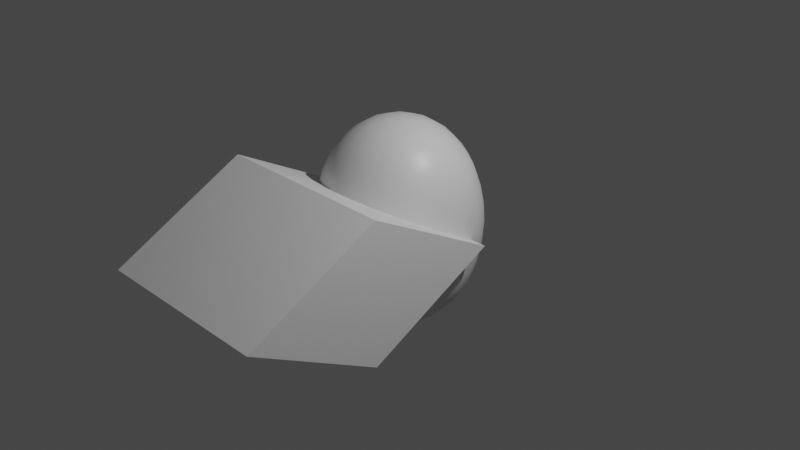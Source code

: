 # Source: kiwi.blend  (saved by Blender 3.0.42; exported with 4.5.12 LTS)
import bpy
from mathutils import Matrix  # noqa: F401  (used for matrix-valued properties, if any)

bpy.ops.wm.read_factory_settings(use_empty=True)
scene = bpy.context.scene
scene.name = 'Scene'

# ---- collections
col_collection = bpy.data.collections.new('Collection'); scene.collection.children.link(col_collection)

# ---- materials (node trees are filled in below, after node groups)
mat_material = bpy.data.materials.new('Material')
mat_material.alpha_threshold = 0.0
mat_material.use_transparent_shadow = False
mat_material.line_color = (0.0, 0.0, 0.0, 1.0)

# ---- material node trees
mat_material.use_nodes = True; mat_material.node_tree.nodes.clear()
_N = mat_material.node_tree.nodes; _L = mat_material.node_tree.links
n0 = _N.new('ShaderNodeOutputMaterial'); n0.name = 'Material Output'; n0.location = (300, 300)
n1 = _N.new('ShaderNodeBsdfPrincipled'); n1.name = 'Principled BSDF'; n1.location = (10, 300)
n1.distribution = 'GGX'
n1.subsurface_method = 'RANDOM_WALK_SKIN'
n1.inputs[2].default_value = 0.4
n1.inputs[3].default_value = 1.45
n1.inputs[27].default_value = (0.0, 0.0, 0.0, 1.0)
n1.inputs[28].default_value = 1.0
_L.new(n1.outputs[0], n0.inputs[0])
n0.is_active_output = True

# ---- world
world_world = bpy.data.worlds.new('World'); scene.world = world_world
world_world.use_nodes = True; world_world.node_tree.nodes.clear()
_N = world_world.node_tree.nodes; _L = world_world.node_tree.links
n0 = _N.new('ShaderNodeOutputWorld'); n0.name = 'World Output'; n0.location = (300, 300)
n1 = _N.new('ShaderNodeBackground'); n1.name = 'Background'; n1.location = (10, 300)
n1.inputs[0].default_value = (0.05088, 0.05088, 0.05088, 1.0)
_L.new(n1.outputs[0], n0.inputs[0])
n0.is_active_output = True
world_world.color = (0.05088, 0.05088, 0.05088)
world_world.use_sun_shadow = False
world_world.sun_shadow_jitter_overblur = 0.0

# ---- cameras
cam_camera = bpy.data.cameras.new('Camera')
cam_camera.clip_end = 100.0
cam_camera.ortho_scale = 7.314

# ---- lights
light_light = bpy.data.lights.new('Light', 'POINT')
light_light.transmission_factor = 0.0
light_light.energy = 1000.0
light_light.shadow_soft_size = 0.1
light_light.shadow_maximum_resolution = 0.006
light_light.use_absolute_resolution = True

# ---- meshes
me_cube = bpy.data.meshes.new('Cube')
me_cube.from_pydata([(1.0, 1.0, 1.0), (1.0, 1.0, -1.0), (1.0, -1.0, 1.0), (1.0, -1.0, -1.0), (-1.0, 1.0, 1.0), (-1.0, 1.0, -1.0), (-1.0, -1.0, 1.0), (-1.0, -1.0, -1.0)], [], [(0, 4, 6, 2), (3, 2, 6, 7), (7, 6, 4, 5), (5, 1, 3, 7), (1, 0, 2, 3), (5, 4, 0, 1)])
me_cube.polygons.foreach_set('use_smooth', [True] * 6)
_uv = me_cube.uv_layers.new(name='UVMap')
_uv.uv.foreach_set('vector', [0.625, 0.5, 0.875, 0.5, 0.875, 0.75, 0.625, 0.75, 0.375, 0.75, 0.625, 0.75, 0.625, 1.0, 0.375, 1.0, 0.375, 0.0, 0.625, 0.0, 0.625, 0.25, 0.375, 0.25, 0.125, 0.5, 0.375, 0.5, 0.375, 0.75, 0.125, 0.75, 0.375, 0.5, 0.625, 0.5, 0.625, 0.75, 0.375, 0.75, 0.375, 0.25, 0.625, 0.25, 0.625, 0.5, 0.375, 0.5])
me_cube.materials.append(mat_material)
me_cube.use_remesh_preserve_volume = False
me_cube.use_remesh_preserve_attributes = False
me_cube.use_mirror_vertex_groups = False
me_cube.update()
me_x = bpy.data.meshes.new('立方体')
me_x.from_pydata([(-1.0, -1.0, -1.0), (-1.0, -0.5313, 0.532), (-1.0, 0.5313, -0.532), (-1.0, 1.0, 1.0), (1.0, -1.0, -1.0), (1.0, -0.5313, 0.532), (1.0, 0.5313, -0.532), (1.0, 1.0, 1.0)], [], [(0, 1, 3, 2), (2, 3, 7, 6), (6, 7, 5, 4), (4, 5, 1, 0), (2, 6, 4, 0), (7, 3, 1, 5)])
_uv = me_x.uv_layers.new(name='UVマップ')
_uv.uv.foreach_set('vector', [0.375, 0.0, 0.625, 0.0, 0.625, 0.25, 0.375, 0.25, 0.375, 0.25, 0.625, 0.25, 0.625, 0.5, 0.375, 0.5, 0.375, 0.5, 0.625, 0.5, 0.625, 0.75, 0.375, 0.75, 0.375, 0.75, 0.625, 0.75, 0.625, 1.0, 0.375, 1.0, 0.125, 0.5, 0.375, 0.5, 0.375, 0.75, 0.125, 0.75, 0.625, 0.5, 0.875, 0.5, 0.875, 0.75, 0.625, 0.75])
me_x.use_remesh_fix_poles = True
me_x.use_remesh_preserve_attributes = False
me_x.update()

# ---- objects
ob_cube = bpy.data.objects.new('Cube', me_cube)
ob_light = bpy.data.objects.new('Light', light_light)
ob_camera = bpy.data.objects.new('Camera', cam_camera)
ob_x = bpy.data.objects.new('立方体', me_x)

# ---- transforms, parenting, visibility, modifiers, constraints
ob_cube.location = (0.0, 0.0, 0.0)
ob_cube.scale = (1.0, 1.0, 1.316)
ob_cube.lock_rotations_4d = False
ob_cube.empty_display_type = 'ARROWS'
ob_cube.lineart.crease_threshold = 0.0
_m = ob_cube.modifiers.new('細分化', 'SUBSURF')
_m.levels = 3
_m.render_levels = 3
ob_light.location = (4.076, 1.005, 5.904)
ob_light.rotation_euler = (0.6503, 0.05522, 1.866)
ob_light.lock_rotations_4d = False
ob_light.empty_display_type = 'ARROWS'
ob_light.color = (0.0, 0.0, 0.0, 0.0)
ob_light.lineart.crease_threshold = 0.0
ob_camera.location = (7.359, -6.926, 4.958)
ob_camera.rotation_euler = (1.109, 0.0, 0.8149)
ob_camera.lock_rotations_4d = False
ob_camera.empty_display_type = 'ARROWS'
ob_camera.color = (0.0, 0.0, 0.0, 0.0)
ob_camera.display_type = 'WIRE'
ob_camera.lineart.crease_threshold = 0.0
ob_x.location = (0.0, -1.221, 0.0)
ob_x.rotation_euler = (-0.7861, -0.0, 0.0)

# ---- collection membership
col_collection.objects.link(ob_cube)
col_collection.objects.link(ob_light)
col_collection.objects.link(ob_camera)
col_collection.objects.link(ob_x)

# ---- scene / render settings (as saved in the file)
scene.camera = ob_camera
scene.frame_start = 1; scene.frame_end = 250; scene.frame_set(1)
scene.render.engine = 'BLENDER_EEVEE_NEXT'
scene.cycles.sampling_pattern = 'TABULATED_SOBOL'
scene.cycles.use_light_tree = False
scene.view_settings.view_transform = 'Filmic'
bpy.context.view_layer.update()
